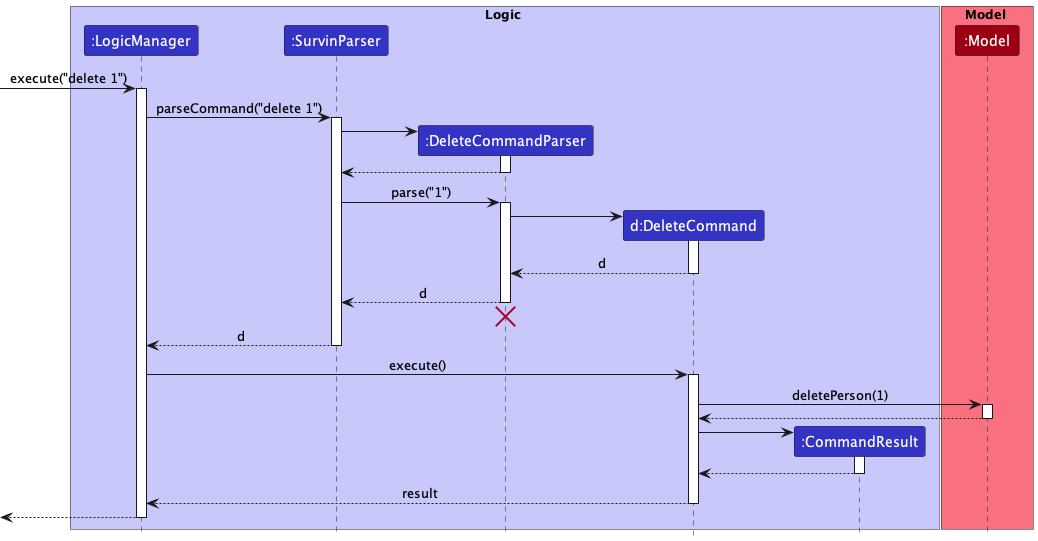

The diagram above was rendered by PlantUML. Its source (embedded in the PNG):
@startuml
!include style.puml

box Logic LOGIC_COLOR_T1
participant ":LogicManager" as LogicManager LOGIC_COLOR
participant ":SurvinParser" as SurvinParser LOGIC_COLOR
participant ":DeleteCommandParser" as DeleteCommandParser LOGIC_COLOR
participant "d:DeleteCommand" as DeleteCommand LOGIC_COLOR
participant ":CommandResult" as CommandResult LOGIC_COLOR
end box

box Model MODEL_COLOR_T1
participant ":Model" as Model MODEL_COLOR
end box

[-> LogicManager : execute("delete 1")
activate LogicManager

LogicManager -> SurvinParser : parseCommand("delete 1")
activate SurvinParser

create DeleteCommandParser
SurvinParser -> DeleteCommandParser
activate DeleteCommandParser

DeleteCommandParser --> SurvinParser
deactivate DeleteCommandParser

SurvinParser -> DeleteCommandParser : parse("1")
activate DeleteCommandParser

create DeleteCommand
DeleteCommandParser -> DeleteCommand
activate DeleteCommand

DeleteCommand --> DeleteCommandParser : d
deactivate DeleteCommand

DeleteCommandParser --> SurvinParser : d
deactivate DeleteCommandParser
'Hidden arrow to position the destroy marker below the end of the activation bar.
DeleteCommandParser -[hidden]-> SurvinParser
destroy DeleteCommandParser

SurvinParser --> LogicManager : d
deactivate SurvinParser

LogicManager -> DeleteCommand : execute()
activate DeleteCommand

DeleteCommand -> Model : deletePerson(1)
activate Model

Model --> DeleteCommand
deactivate Model

create CommandResult
DeleteCommand -> CommandResult
activate CommandResult

CommandResult --> DeleteCommand
deactivate CommandResult

DeleteCommand --> LogicManager : result
deactivate DeleteCommand

[<--LogicManager
deactivate LogicManager
@enduml